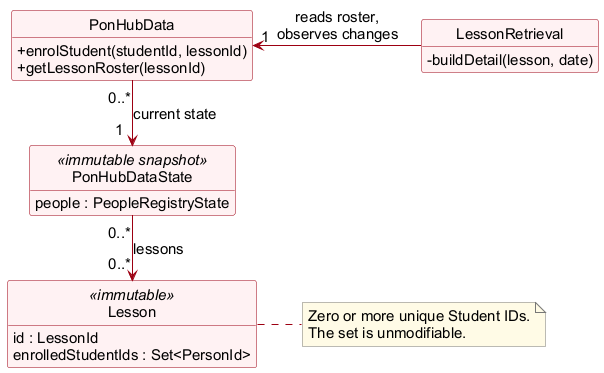

The diagram above was rendered by PlantUML. Its source (embedded in the PNG):
@startuml
' Draft by Vincent Lin with OpenAI Codex assistance.
' Self-contained source; render with PlantUML 1.2025.3.
skinparam defaultFontName Arial
skinparam defaultFontSize 15
skinparam shadowing false
skinparam style strictuml
skinparam classAttributeIconSize 0
skinparam classBackgroundColor #FFF2F3
skinparam classBorderColor #9D0012
skinparam classArrowColor #9D0012
skinparam noteBackgroundColor #FFFBE6
skinparam noteBorderColor #777777
skinparam nodesep 45
skinparam ranksep 45
hide circle
hide empty members

class PonHubData {
  + enrolStudent(studentId, lessonId)
  + getLessonRoster(lessonId)
}
class PonHubDataState <<immutable snapshot>> {
  people : PeopleRegistryState
}
class Lesson <<immutable>> {
  id : LessonId
  enrolledStudentIds : Set<PersonId>
}
class LessonRetrieval {
  - buildDetail(lesson, date)
}

PonHubData "0..*" -down-> "1<U+00A0><U+00A0>" PonHubDataState : current state
PonHubDataState "0..*" -down-> "0..*" Lesson : lessons
LessonRetrieval -left-> "1<U+00A0><U+00A0>" PonHubData : reads roster,\nobserves changes

note as RosterRule
  Zero or more unique Student IDs.
  The set is unmodifiable.
end note
Lesson .right. RosterRule
@enduml